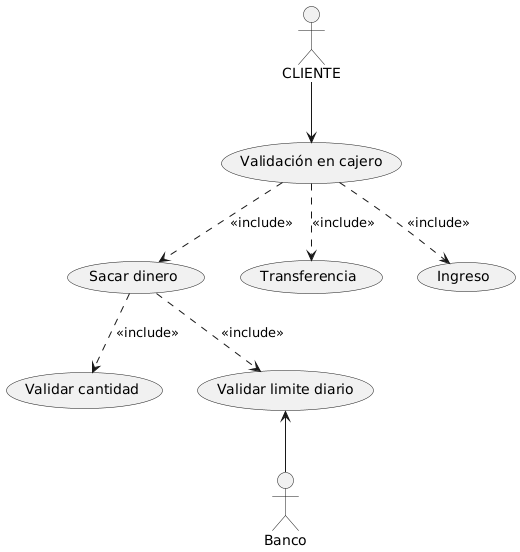

The diagram above was rendered by PlantUML. Its source (embedded in the PNG):
@startuml
actor CLIENTE
actor Banco

CLIENTE --> (Validación en cajero)

(Validación en cajero) ..> (Sacar dinero) : <<include>>
(Validación en cajero) ..> (Transferencia) : <<include>>
(Validación en cajero) ..> (Ingreso) : <<include>>

(Sacar dinero) ..> (Validar cantidad) : <<include>>
(Sacar dinero) ..> (Validar limite diario) : <<include>>
(Validar limite diario) <-- Banco
@enduml